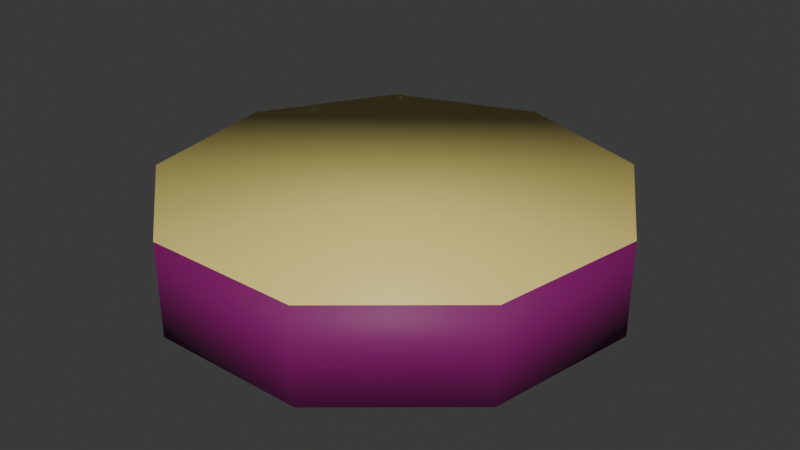 # Source: coin.blend  (saved by Blender 5.1.30; exported with 4.5.12 LTS)
import bpy
from mathutils import Matrix  # noqa: F401  (used for matrix-valued properties, if any)

bpy.ops.wm.read_factory_settings(use_empty=True)
scene = bpy.context.scene
scene.name = 'Scene'

# ---- collections
col_collection = bpy.data.collections.new('Collection'); scene.collection.children.link(col_collection)

# ---- materials (node trees are filled in below, after node groups)
mat_001 = bpy.data.materials.new('マテリアル.001')
mat_001.diffuse_color = (0.8, 0.6622, 0.1891, 1.0)
mat_002 = bpy.data.materials.new('マテリアル.002')
mat_002.diffuse_color = (0.214, 0.0, 0.1301, 1.0)

# ---- material node trees
mat_001.use_nodes = True; mat_001.node_tree.nodes.clear()
_N = mat_001.node_tree.nodes; _L = mat_001.node_tree.links
n0 = _N.new('ShaderNodeBsdfPrincipled'); n0.name = 'プリンシプルBSDF'; n0.location = (10, 300)
n0.inputs[0].default_value = (0.8, 0.6622, 0.1891, 1.0)
n1 = _N.new('ShaderNodeOutputMaterial'); n1.name = 'マテリアル出力'; n1.location = (300, 300)
_L.new(n0.outputs[0], n1.inputs[0])
n1.is_active_output = True
mat_002.use_nodes = True; mat_002.node_tree.nodes.clear()
_N = mat_002.node_tree.nodes; _L = mat_002.node_tree.links
n0 = _N.new('ShaderNodeBsdfPrincipled'); n0.name = 'プリンシプルBSDF'; n0.location = (10, 300)
n0.inputs[0].default_value = (0.214, 0.0, 0.1301, 1.0)
n0.inputs[2].default_value = 0.6
n1 = _N.new('ShaderNodeOutputMaterial'); n1.name = 'マテリアル出力'; n1.location = (300, 300)
_L.new(n0.outputs[0], n1.inputs[0])
n1.is_active_output = True

# ---- world
world_world = bpy.data.worlds.new('World'); scene.world = world_world
world_world.use_nodes = True; world_world.node_tree.nodes.clear()
_N = world_world.node_tree.nodes; _L = world_world.node_tree.links
n0 = _N.new('ShaderNodeOutputWorld'); n0.name = 'World Output'; n0.location = (200, 100)
n1 = _N.new('ShaderNodeBackground'); n1.name = 'Background'; n1.location = (-200, 100)
n1.inputs[0].default_value = (0.05088, 0.05088, 0.05088, 1.0)
_L.new(n1.outputs[0], n0.inputs[0])
n0.is_active_output = True
world_world.color = (0.05088, 0.05088, 0.05088)
world_world.sun_shadow_jitter_overblur = 0.0

# ---- meshes
me_001 = bpy.data.meshes.new('円柱.001')
me_001.from_pydata([(0.0, 1.0, -0.2024), (0.0, 1.0, 0.2024), (0.6428, 0.766, -0.2024), (0.6428, 0.766, 0.2024), (0.9848, 0.1736, -0.2024), (0.9848, 0.1736, 0.2024), (0.866, -0.5, -0.2024), (0.866, -0.5, 0.2024), (0.342, -0.9397, -0.2024), (0.342, -0.9397, 0.2024), (-0.342, -0.9397, -0.2024), (-0.342, -0.9397, 0.2024), (-0.866, -0.5, -0.2024), (-0.866, -0.5, 0.2024), (-0.9848, 0.1736, -0.2024), (-0.9848, 0.1736, 0.2024), (-0.6428, 0.766, -0.2024), (-0.6428, 0.766, 0.2024), (0.0, 1.0, -0.2024), (0.0, 1.0, -0.2024), (0.0, 1.0, 0.2024), (0.0, 1.0, 0.2024), (0.6428, 0.766, -0.2024), (0.6428, 0.766, 0.2024), (0.9848, 0.1736, -0.2024), (0.9848, 0.1736, 0.2024), (0.866, -0.5, -0.2024), (0.866, -0.5, 0.2024), (0.342, -0.9397, -0.2024), (0.342, -0.9397, 0.2024), (-0.342, -0.9397, -0.2024), (-0.342, -0.9397, 0.2024), (-0.866, -0.5, -0.2024), (-0.866, -0.5, 0.2024), (-0.9848, 0.1736, -0.2024), (-0.9848, 0.1736, 0.2024), (-0.6428, 0.766, -0.2024), (-0.6428, 0.766, 0.2024)], [], [(5, 3, 1), (1, 17, 15), (15, 13, 11), (11, 9, 7), (7, 5, 1), (1, 15, 11), (1, 11, 7), (16, 0, 2), (2, 4, 6), (6, 8, 10), (10, 12, 14), (14, 16, 2), (2, 6, 10), (2, 10, 14), (19, 21, 23), (19, 23, 22), (22, 23, 25), (22, 25, 24), (24, 25, 27), (24, 27, 26), (26, 27, 29), (26, 29, 28), (28, 29, 31), (28, 31, 30), (30, 31, 33), (30, 33, 32), (32, 33, 35), (32, 35, 34), (34, 35, 37), (34, 37, 36), (36, 37, 20), (36, 20, 18)])
me_001.polygons.foreach_set('use_smooth', [True] * 32)
me_001.polygons.foreach_set('material_index', [0, 0, 0, 0, 0, 0, 0, 0, 0, 0, 0, 0, 0, 0, 1, 1, 1, 1, 1, 1, 1, 1, 1, 1, 1, 1, 1, 1, 1, 1, 1, 1])
_uv = me_001.uv_layers.new(name='UVMap')
_uv.uv.foreach_set('vector', [0.4864, 0.2917, 0.4043, 0.4339, 0.25, 0.49, 0.25, 0.49, 0.09573, 0.4339, 0.01365, 0.2917, 0.01365, 0.2917, 0.04215, 0.13, 0.1679, 0.02447, 0.1679, 0.02447, 0.3321, 0.02447, 0.4578, 0.13, 0.4578, 0.13, 0.4864, 0.2917, 0.25, 0.49, 0.25, 0.49, 0.01365, 0.2917, 0.1679, 0.02447, 0.25, 0.49, 0.1679, 0.02447, 0.4578, 0.13, 0.5957, 0.4339, 0.75, 0.49, 0.9043, 0.4339, 0.9043, 0.4339, 0.9864, 0.2917, 0.9578, 0.13, 0.9578, 0.13, 0.8321, 0.02447, 0.6679, 0.02447, 0.6679, 0.02447, 0.5422, 0.13, 0.5136, 0.2917, 0.5136, 0.2917, 0.5957, 0.4339, 0.9043, 0.4339, 0.9043, 0.4339, 0.9578, 0.13, 0.6679, 0.02447, 0.9043, 0.4339, 0.6679, 0.02447, 0.5136, 0.2917, 1.0, 0.5, 1.0, 1.0, 0.8889, 1.0, 1.0, 0.5, 0.8889, 1.0, 0.8889, 0.5, 0.8889, 0.5, 0.8889, 1.0, 0.7778, 1.0, 0.8889, 0.5, 0.7778, 1.0, 0.7778, 0.5, 0.7778, 0.5, 0.7778, 1.0, 0.6667, 1.0, 0.7778, 0.5, 0.6667, 1.0, 0.6667, 0.5, 0.6667, 0.5, 0.6667, 1.0, 0.5556, 1.0, 0.6667, 0.5, 0.5556, 1.0, 0.5556, 0.5, 0.5556, 0.5, 0.5556, 1.0, 0.4444, 1.0, 0.5556, 0.5, 0.4444, 1.0, 0.4444, 0.5, 0.4444, 0.5, 0.4444, 1.0, 0.3333, 1.0, 0.4444, 0.5, 0.3333, 1.0, 0.3333, 0.5, 0.3333, 0.5, 0.3333, 1.0, 0.2222, 1.0, 0.3333, 0.5, 0.2222, 1.0, 0.2222, 0.5, 0.2222, 0.5, 0.2222, 1.0, 0.1111, 1.0, 0.2222, 0.5, 0.1111, 1.0, 0.1111, 0.5, 0.1111, 0.5, 0.1111, 1.0, 4.47e-08, 1.0, 0.1111, 0.5, 4.47e-08, 1.0, 4.47e-08, 0.5])
me_001.materials.append(mat_001)
me_001.materials.append(mat_002)
me_001.update()
me_001.normals_split_custom_set([tuple(v) for v in zip(*[iter([0.7587, 0.1338, 0.6376, 0.4952, 0.5901, 0.6376, 6.086e-05, 0.7704, 0.6376, 6.086e-05, 0.7704, 0.6376, -0.4952, 0.5901, 0.6376, -0.7587, 0.1338, 0.6376, -0.7587, 0.1338, 0.6376, -0.6672, -0.3852, 0.6376, -0.2635, -0.7239, 0.6376, -0.2635, -0.7239, 0.6376, 0.2635, -0.7239, 0.6376, 0.6672, -0.3853, 0.6376, 0.6672, -0.3853, 0.6376, 0.7587, 0.1338, 0.6376, 6.086e-05, 0.7704, 0.6376, 6.086e-05, 0.7704, 0.6376, -0.7587, 0.1338, 0.6376, -0.2635, -0.7239, 0.6376, 6.086e-05, 0.7704, 0.6376, -0.2635, -0.7239, 0.6376, 0.6672, -0.3853, 0.6376, -0.4952, 0.5901, -0.6376, -6.086e-05, 0.7704, -0.6376, 0.4952, 0.5901, -0.6376, 0.4952, 0.5901, -0.6376, 0.7587, 0.1338, -0.6376, 0.6672, -0.3852, -0.6376, 0.6672, -0.3852, -0.6376, 0.2635, -0.7239, -0.6376, -0.2635, -0.7239, -0.6376, -0.2635, -0.7239, -0.6376, -0.6672, -0.3853, -0.6376, -0.7587, 0.1338, -0.6376, -0.7587, 0.1338, -0.6376, -0.4952, 0.5901, -0.6376, 0.4952, 0.5901, -0.6376, 0.4952, 0.5901, -0.6376, 0.6672, -0.3852, -0.6376, -0.2635, -0.7239, -0.6376, 0.4952, 0.5901, -0.6376, -0.2635, -0.7239, -0.6376, -0.7587, 0.1338, -0.6376, 5.379e-06, 0.7704, -0.6376, -8.085e-05, 0.7704, 0.6376, 0.4952, 0.5901, 0.6376, 5.379e-06, 0.7704, -0.6376, 0.4952, 0.5901, 0.6376, 0.4952, 0.5901, -0.6376, 0.4952, 0.5901, -0.6376, 0.4952, 0.5901, 0.6376, 0.7587, 0.1338, 0.6376, 0.4952, 0.5901, -0.6376, 0.7587, 0.1338, 0.6376, 0.7587, 0.1338, -0.6376, 0.7587, 0.1338, -0.6376, 0.7587, 0.1338, 0.6376, 0.6672, -0.3852, 0.6376, 0.7587, 0.1338, -0.6376, 0.6672, -0.3852, 0.6376, 0.6672, -0.3852, -0.6376, 0.6672, -0.3852, -0.6376, 0.6672, -0.3852, 0.6376, 0.2635, -0.7239, 0.6376, 0.6672, -0.3852, -0.6376, 0.2635, -0.7239, 0.6376, 0.2635, -0.7239, -0.6376, 0.2635, -0.7239, -0.6376, 0.2635, -0.7239, 0.6376, -0.2635, -0.7239, 0.6376, 0.2635, -0.7239, -0.6376, -0.2635, -0.7239, 0.6376, -0.2635, -0.7239, -0.6376, -0.2635, -0.7239, -0.6376, -0.2635, -0.7239, 0.6376, -0.6672, -0.3852, 0.6376, -0.2635, -0.7239, -0.6376, -0.6672, -0.3852, 0.6376, -0.6672, -0.3852, -0.6376, -0.6672, -0.3852, -0.6376, -0.6672, -0.3852, 0.6376, -0.7587, 0.1338, 0.6376, -0.6672, -0.3852, -0.6376, -0.7587, 0.1338, 0.6376, -0.7587, 0.1338, -0.6376, -0.7587, 0.1338, -0.6376, -0.7587, 0.1338, 0.6376, -0.4952, 0.5901, 0.6376, -0.7587, 0.1338, -0.6376, -0.4952, 0.5901, 0.6376, -0.4952, 0.5901, -0.6376, -0.4952, 0.5901, -0.6376, -0.4952, 0.5901, 0.6376, -5.379e-06, 0.7704, 0.6376, -0.4952, 0.5901, -0.6376, -5.379e-06, 0.7704, 0.6376, 8.085e-05, 0.7704, -0.6376])] * 3)])

# ---- objects
ob_x = bpy.data.objects.new('円柱', me_001)

# ---- transforms, parenting, visibility, modifiers, constraints
ob_x.location = (0.0, 0.0, 0.0)
ob_x.rotation_mode = 'QUATERNION'
ob_x.rotation_quaternion = (1.0, 0.0, 0.0, 0.0)
ob_x.scale = (0.4, 0.4, 0.4)

# ---- collection membership
col_collection.objects.link(ob_x)

# ---- scene / render settings (as saved in the file)
scene.frame_start = 1; scene.frame_end = 250; scene.frame_set(1)
scene.render.engine = 'BLENDER_EEVEE_NEXT'
scene.render.bake_bias = 0.0
scene.render.bake_samples = 0
scene.cycles.sampling_pattern = 'TABULATED_SOBOL'
scene.eevee.use_volume_custom_range = False
bpy.context.view_layer.update()

# ---- added for rendering (the .blend has no active camera and no usable light): camera, sun
cam_auto = bpy.data.cameras.new('AutoCamera')
cam_auto.lens = 50.0
cam_auto.sensor_width = 36.0
cam_auto.clip_end = 1000.0
ob_auto_camera = bpy.data.objects.new('AutoCamera', cam_auto)
scene.collection.objects.link(ob_auto_camera)
ob_auto_camera.location = (1.03398, -1.22872, 0.827187)
ob_auto_camera.rotation_euler = (1.09748, -7.21219e-08, 0.694738)
scene.camera = ob_auto_camera
light_auto_sun = bpy.data.lights.new('AutoSun', 'SUN')
light_auto_sun.energy = 3.0
light_auto_sun.angle = 0.0523599
ob_auto_sun = bpy.data.objects.new('AutoSun', light_auto_sun)
scene.collection.objects.link(ob_auto_sun)
ob_auto_sun.rotation_euler = (0.872665, 0.174533, 0.523599)
bpy.context.view_layer.update()
